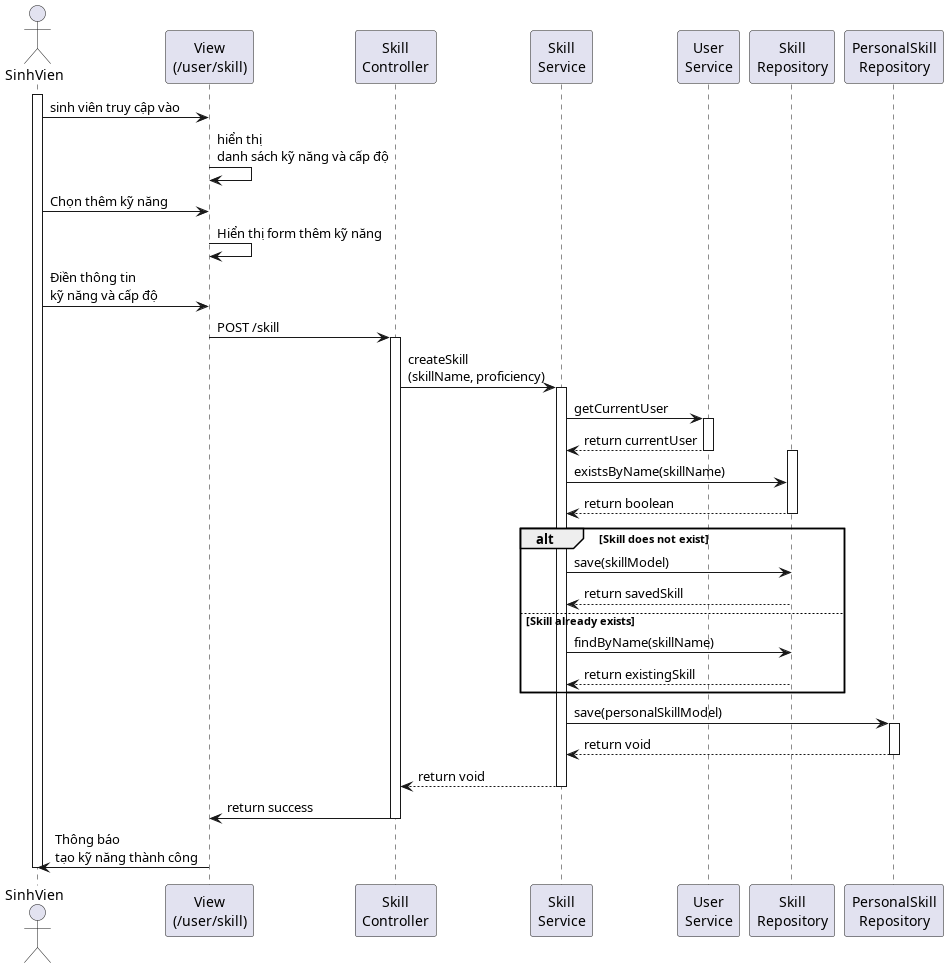

The diagram above was rendered by PlantUML. Its source (embedded in the PNG):
@startuml

actor SinhVien as SV

participant "View\n(/user/skill)" as View
participant "Skill\nController" as Controller
participant "Skill\nService" as SkillService
participant "User\nService" as UserService
participant "Skill\nRepository" as SkillRepository
participant "PersonalSkill\nRepository" as PKR

activate SV
SV -> View : sinh viên truy cập vào
View -> View : hiển thị\ndanh sách kỹ năng và cấp độ
SV -> View : Chọn thêm kỹ năng
View -> View : Hiển thị form thêm kỹ năng
SV -> View : Điền thông tin \nkỹ năng và cấp độ

View -> Controller : POST /skill
activate Controller

Controller -> SkillService : createSkill\n(skillName, proficiency)
activate SkillService

SkillService -> UserService : getCurrentUser
activate UserService
UserService --> SkillService : return currentUser
deactivate UserService

activate SkillRepository
SkillService -> SkillRepository : existsByName(skillName)
SkillRepository --> SkillService : return boolean
deactivate SkillRepository


alt Skill does not exist
    SkillService -> SkillRepository : save(skillModel)
    SkillRepository --> SkillService : return savedSkill

else Skill already exists
    SkillService -> SkillRepository : findByName(skillName)
    SkillRepository --> SkillService : return existingSkill
end

SkillService -> PKR : save(personalSkillModel)
activate PKR
PKR --> SkillService : return void
deactivate PKR

SkillService --> Controller : return void
deactivate SkillService

Controller -> View: return success
deactivate Controller

View -> SV : Thông báo\ntạo kỹ năng thành công

deactivate SV

@enduml